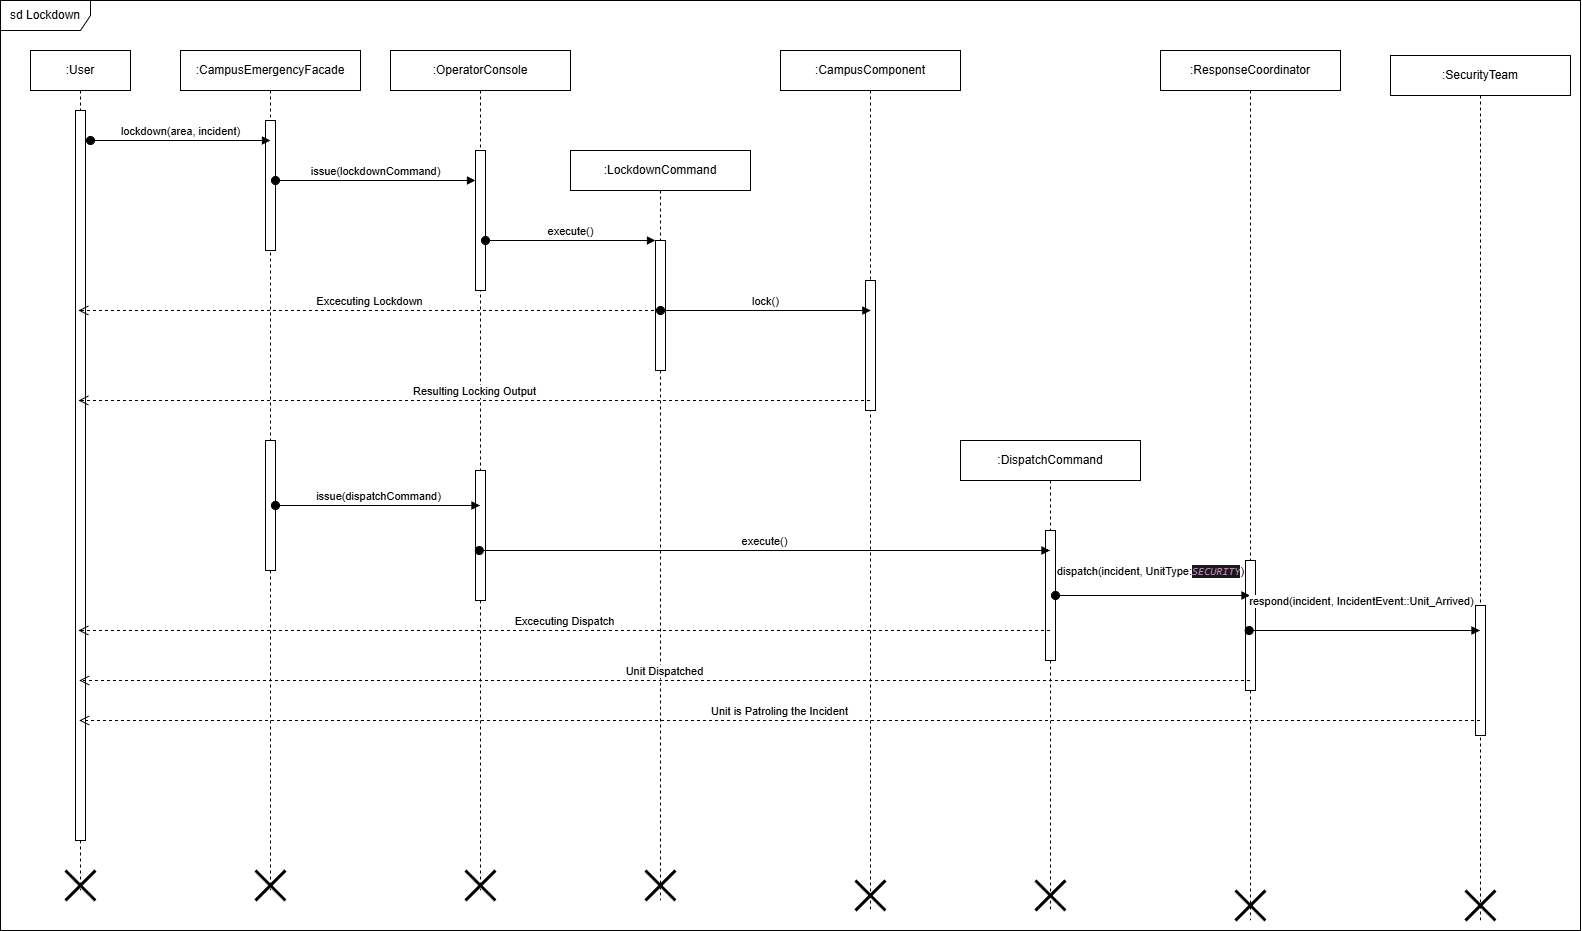

The diagram above was exported from draw.io. Its source (the exported page's mxGraphModel, read from the mxfile embedded in the PNG):
<mxGraphModel dx="2115" dy="1545" grid="1" gridSize="10" guides="1" tooltips="1" connect="1" arrows="1" fold="1" page="1" pageScale="1" pageWidth="850" pageHeight="1100" math="0" shadow="0">
  <root>
    <mxCell id="0" />
    <mxCell id="1" parent="0" />
    <mxCell id="hTAKmEKGdSPrPo3DLQlf-9" parent="1" style="shape=umlFrame;whiteSpace=wrap;html=1;pointerEvents=0;width=90;height=30;" value="sd Lockdown" vertex="1">
      <mxGeometry height="930" width="1580" x="-840" y="10" as="geometry" />
    </mxCell>
    <mxCell id="hTAKmEKGdSPrPo3DLQlf-10" parent="1" style="shape=umlLifeline;perimeter=lifelinePerimeter;whiteSpace=wrap;html=1;container=1;dropTarget=0;collapsible=0;recursiveResize=0;outlineConnect=0;portConstraint=eastwest;newEdgeStyle={&quot;curved&quot;:0,&quot;rounded&quot;:0};" value=":User" vertex="1">
      <mxGeometry height="840" width="100" x="-810" y="60" as="geometry" />
    </mxCell>
    <mxCell id="hTAKmEKGdSPrPo3DLQlf-12" parent="hTAKmEKGdSPrPo3DLQlf-10" style="html=1;points=[[0,0,0,0,5],[0,1,0,0,-5],[1,0,0,0,5],[1,1,0,0,-5]];perimeter=orthogonalPerimeter;outlineConnect=0;targetShapes=umlLifeline;portConstraint=eastwest;newEdgeStyle={&quot;curved&quot;:0,&quot;rounded&quot;:0};" value="" vertex="1">
      <mxGeometry height="730" width="10" x="45" y="60" as="geometry" />
    </mxCell>
    <mxCell id="hTAKmEKGdSPrPo3DLQlf-13" parent="1" style="shape=umlDestroy;whiteSpace=wrap;html=1;strokeWidth=3;targetShapes=umlLifeline;" value="" vertex="1">
      <mxGeometry height="30" width="30" x="-775" y="880" as="geometry" />
    </mxCell>
    <mxCell id="hTAKmEKGdSPrPo3DLQlf-16" parent="1" style="shape=umlLifeline;perimeter=lifelinePerimeter;whiteSpace=wrap;html=1;container=1;dropTarget=0;collapsible=0;recursiveResize=0;outlineConnect=0;portConstraint=eastwest;newEdgeStyle={&quot;curved&quot;:0,&quot;rounded&quot;:0};" value=":CampusEmergencyFacade" vertex="1">
      <mxGeometry height="840" width="180" x="-660" y="60" as="geometry" />
    </mxCell>
    <mxCell id="hTAKmEKGdSPrPo3DLQlf-19" parent="hTAKmEKGdSPrPo3DLQlf-16" style="html=1;points=[[0,0,0,0,5],[0,1,0,0,-5],[1,0,0,0,5],[1,1,0,0,-5]];perimeter=orthogonalPerimeter;outlineConnect=0;targetShapes=umlLifeline;portConstraint=eastwest;newEdgeStyle={&quot;curved&quot;:0,&quot;rounded&quot;:0};" value="" vertex="1">
      <mxGeometry height="130" width="10" x="85" y="70" as="geometry" />
    </mxCell>
    <mxCell id="hTAKmEKGdSPrPo3DLQlf-26" parent="hTAKmEKGdSPrPo3DLQlf-16" style="html=1;points=[[0,0,0,0,5],[0,1,0,0,-5],[1,0,0,0,5],[1,1,0,0,-5]];perimeter=orthogonalPerimeter;outlineConnect=0;targetShapes=umlLifeline;portConstraint=eastwest;newEdgeStyle={&quot;curved&quot;:0,&quot;rounded&quot;:0};" value="" vertex="1">
      <mxGeometry height="130" width="10" x="85" y="390" as="geometry" />
    </mxCell>
    <mxCell id="hTAKmEKGdSPrPo3DLQlf-27" parent="hTAKmEKGdSPrPo3DLQlf-16" style="shape=umlDestroy;whiteSpace=wrap;html=1;strokeWidth=3;targetShapes=umlLifeline;" value="" vertex="1">
      <mxGeometry height="30" width="30" x="75" y="820" as="geometry" />
    </mxCell>
    <mxCell id="hTAKmEKGdSPrPo3DLQlf-20" edge="1" parent="1" style="html=1;verticalAlign=bottom;startArrow=oval;endArrow=block;startSize=8;curved=0;rounded=0;" value="lockdown(area, incident)">
      <mxGeometry relative="1" x="-0.0006" as="geometry">
        <mxPoint as="offset" />
        <mxPoint x="-750" y="150" as="sourcePoint" />
        <mxPoint x="-570" y="150" as="targetPoint" />
      </mxGeometry>
    </mxCell>
    <mxCell id="hTAKmEKGdSPrPo3DLQlf-21" parent="1" style="shape=umlLifeline;perimeter=lifelinePerimeter;whiteSpace=wrap;html=1;container=1;dropTarget=0;collapsible=0;recursiveResize=0;outlineConnect=0;portConstraint=eastwest;newEdgeStyle={&quot;curved&quot;:0,&quot;rounded&quot;:0};" value=":OperatorConsole" vertex="1">
      <mxGeometry height="840" width="180" x="-450" y="60" as="geometry" />
    </mxCell>
    <mxCell id="hTAKmEKGdSPrPo3DLQlf-22" parent="hTAKmEKGdSPrPo3DLQlf-21" style="html=1;points=[[0,0,0,0,5],[0,1,0,0,-5],[1,0,0,0,5],[1,1,0,0,-5]];perimeter=orthogonalPerimeter;outlineConnect=0;targetShapes=umlLifeline;portConstraint=eastwest;newEdgeStyle={&quot;curved&quot;:0,&quot;rounded&quot;:0};" value="" vertex="1">
      <mxGeometry height="140" width="10" x="85" y="100" as="geometry" />
    </mxCell>
    <mxCell id="hTAKmEKGdSPrPo3DLQlf-28" parent="hTAKmEKGdSPrPo3DLQlf-21" style="shape=umlDestroy;whiteSpace=wrap;html=1;strokeWidth=3;targetShapes=umlLifeline;" value="" vertex="1">
      <mxGeometry height="30" width="30" x="75" y="820" as="geometry" />
    </mxCell>
    <mxCell id="hTAKmEKGdSPrPo3DLQlf-29" parent="hTAKmEKGdSPrPo3DLQlf-21" style="html=1;points=[[0,0,0,0,5],[0,1,0,0,-5],[1,0,0,0,5],[1,1,0,0,-5]];perimeter=orthogonalPerimeter;outlineConnect=0;targetShapes=umlLifeline;portConstraint=eastwest;newEdgeStyle={&quot;curved&quot;:0,&quot;rounded&quot;:0};" value="" vertex="1">
      <mxGeometry height="130" width="10" x="85" y="420" as="geometry" />
    </mxCell>
    <mxCell id="hTAKmEKGdSPrPo3DLQlf-23" edge="1" parent="1" style="html=1;verticalAlign=bottom;startArrow=oval;startFill=1;endArrow=block;startSize=8;curved=0;rounded=0;" value="issue(lockdownCommand)">
      <mxGeometry relative="1" width="60" as="geometry">
        <mxPoint x="-565" y="190" as="sourcePoint" />
        <mxPoint x="-364.9999999999999" y="190" as="targetPoint" />
      </mxGeometry>
    </mxCell>
    <mxCell id="hTAKmEKGdSPrPo3DLQlf-24" parent="1" style="shape=umlLifeline;perimeter=lifelinePerimeter;whiteSpace=wrap;html=1;container=1;dropTarget=0;collapsible=0;recursiveResize=0;outlineConnect=0;portConstraint=eastwest;newEdgeStyle={&quot;curved&quot;:0,&quot;rounded&quot;:0};" value=":LockdownCommand" vertex="1">
      <mxGeometry height="750" width="180" x="-270" y="160" as="geometry" />
    </mxCell>
    <mxCell id="hTAKmEKGdSPrPo3DLQlf-25" parent="hTAKmEKGdSPrPo3DLQlf-24" style="html=1;points=[[0,0,0,0,5],[0,1,0,0,-5],[1,0,0,0,5],[1,1,0,0,-5]];perimeter=orthogonalPerimeter;outlineConnect=0;targetShapes=umlLifeline;portConstraint=eastwest;newEdgeStyle={&quot;curved&quot;:0,&quot;rounded&quot;:0};" value="" vertex="1">
      <mxGeometry height="130" width="10" x="85" y="90" as="geometry" />
    </mxCell>
    <mxCell id="hTAKmEKGdSPrPo3DLQlf-46" parent="hTAKmEKGdSPrPo3DLQlf-24" style="shape=umlDestroy;whiteSpace=wrap;html=1;strokeWidth=3;targetShapes=umlLifeline;" value="" vertex="1">
      <mxGeometry height="30" width="30" x="75" y="720" as="geometry" />
    </mxCell>
    <mxCell id="hTAKmEKGdSPrPo3DLQlf-30" edge="1" parent="1" source="hTAKmEKGdSPrPo3DLQlf-26" style="html=1;verticalAlign=bottom;startArrow=oval;startFill=1;endArrow=block;startSize=8;curved=0;rounded=0;" target="hTAKmEKGdSPrPo3DLQlf-21" value="issue(dispatchCommand)">
      <mxGeometry relative="1" width="60" as="geometry">
        <mxPoint x="-570" y="500" as="sourcePoint" />
        <mxPoint x="-369.9999999999999" y="500" as="targetPoint" />
      </mxGeometry>
    </mxCell>
    <mxCell id="hTAKmEKGdSPrPo3DLQlf-34" edge="1" parent="1" source="hTAKmEKGdSPrPo3DLQlf-22" style="html=1;verticalAlign=bottom;startArrow=oval;startFill=1;endArrow=block;startSize=8;curved=0;rounded=0;" target="hTAKmEKGdSPrPo3DLQlf-25" value="execute()">
      <mxGeometry relative="1" width="60" as="geometry">
        <mxPoint x="-320" y="390" as="sourcePoint" />
        <mxPoint x="-260" y="390" as="targetPoint" />
      </mxGeometry>
    </mxCell>
    <mxCell id="hTAKmEKGdSPrPo3DLQlf-35" parent="1" style="shape=umlLifeline;perimeter=lifelinePerimeter;whiteSpace=wrap;html=1;container=1;dropTarget=0;collapsible=0;recursiveResize=0;outlineConnect=0;portConstraint=eastwest;newEdgeStyle={&quot;curved&quot;:0,&quot;rounded&quot;:0};" value=":CampusComponent" vertex="1">
      <mxGeometry height="860" width="180" x="-60" y="60" as="geometry" />
    </mxCell>
    <mxCell id="hTAKmEKGdSPrPo3DLQlf-36" parent="hTAKmEKGdSPrPo3DLQlf-35" style="html=1;points=[[0,0,0,0,5],[0,1,0,0,-5],[1,0,0,0,5],[1,1,0,0,-5]];perimeter=orthogonalPerimeter;outlineConnect=0;targetShapes=umlLifeline;portConstraint=eastwest;newEdgeStyle={&quot;curved&quot;:0,&quot;rounded&quot;:0};" value="" vertex="1">
      <mxGeometry height="130" width="10" x="85" y="230" as="geometry" />
    </mxCell>
    <mxCell id="hTAKmEKGdSPrPo3DLQlf-43" parent="hTAKmEKGdSPrPo3DLQlf-35" style="shape=umlDestroy;whiteSpace=wrap;html=1;strokeWidth=3;targetShapes=umlLifeline;" value="" vertex="1">
      <mxGeometry height="30" width="30" x="75" y="830" as="geometry" />
    </mxCell>
    <mxCell id="hTAKmEKGdSPrPo3DLQlf-39" edge="1" parent="1" style="html=1;verticalAlign=bottom;startArrow=oval;startFill=1;endArrow=block;startSize=8;curved=0;rounded=0;" value="lock()">
      <mxGeometry relative="1" width="60" as="geometry">
        <mxPoint x="-179.99857142857132" y="320" as="sourcePoint" />
        <mxPoint x="30.43" y="320" as="targetPoint" />
      </mxGeometry>
    </mxCell>
    <mxCell id="hTAKmEKGdSPrPo3DLQlf-41" edge="1" parent="1" source="hTAKmEKGdSPrPo3DLQlf-24" style="html=1;verticalAlign=bottom;endArrow=open;dashed=1;endSize=8;curved=0;rounded=0;" target="hTAKmEKGdSPrPo3DLQlf-10" value="Excecuting Lockdown">
      <mxGeometry relative="1" as="geometry">
        <Array as="points">
          <mxPoint x="-250" y="320" />
        </Array>
        <mxPoint x="20" y="410" as="sourcePoint" />
        <mxPoint x="-60" y="410" as="targetPoint" />
      </mxGeometry>
    </mxCell>
    <mxCell id="hTAKmEKGdSPrPo3DLQlf-42" edge="1" parent="1" source="hTAKmEKGdSPrPo3DLQlf-35" style="html=1;verticalAlign=bottom;endArrow=open;dashed=1;endSize=8;curved=0;rounded=0;" target="hTAKmEKGdSPrPo3DLQlf-10" value="Resulting Locking Output">
      <mxGeometry relative="1" as="geometry">
        <Array as="points">
          <mxPoint x="-139.5" y="410" />
        </Array>
        <mxPoint x="-69.5" y="410" as="sourcePoint" />
        <mxPoint x="-650.5" y="410" as="targetPoint" />
      </mxGeometry>
    </mxCell>
    <mxCell id="hTAKmEKGdSPrPo3DLQlf-44" parent="1" style="shape=umlLifeline;perimeter=lifelinePerimeter;whiteSpace=wrap;html=1;container=1;dropTarget=0;collapsible=0;recursiveResize=0;outlineConnect=0;portConstraint=eastwest;newEdgeStyle={&quot;curved&quot;:0,&quot;rounded&quot;:0};" value=":DispatchCommand" vertex="1">
      <mxGeometry height="470" width="180" x="120" y="450" as="geometry" />
    </mxCell>
    <mxCell id="hTAKmEKGdSPrPo3DLQlf-45" parent="hTAKmEKGdSPrPo3DLQlf-44" style="html=1;points=[[0,0,0,0,5],[0,1,0,0,-5],[1,0,0,0,5],[1,1,0,0,-5]];perimeter=orthogonalPerimeter;outlineConnect=0;targetShapes=umlLifeline;portConstraint=eastwest;newEdgeStyle={&quot;curved&quot;:0,&quot;rounded&quot;:0};" value="" vertex="1">
      <mxGeometry height="130" width="10" x="85" y="90" as="geometry" />
    </mxCell>
    <mxCell id="hTAKmEKGdSPrPo3DLQlf-58" parent="hTAKmEKGdSPrPo3DLQlf-44" style="shape=umlDestroy;whiteSpace=wrap;html=1;strokeWidth=3;targetShapes=umlLifeline;" value="" vertex="1">
      <mxGeometry height="30" width="30" x="75" y="440" as="geometry" />
    </mxCell>
    <mxCell id="hTAKmEKGdSPrPo3DLQlf-47" edge="1" parent="1" style="html=1;verticalAlign=bottom;startArrow=oval;startFill=1;endArrow=block;startSize=8;curved=0;rounded=0;" value="execute()">
      <mxGeometry relative="1" width="60" as="geometry">
        <mxPoint x="-361.16666666666674" y="560" as="sourcePoint" />
        <mxPoint x="209.5" y="560" as="targetPoint" />
      </mxGeometry>
    </mxCell>
    <mxCell id="hTAKmEKGdSPrPo3DLQlf-48" edge="1" parent="1" source="hTAKmEKGdSPrPo3DLQlf-44" style="html=1;verticalAlign=bottom;endArrow=open;dashed=1;endSize=8;curved=0;rounded=0;" target="hTAKmEKGdSPrPo3DLQlf-10" value="Excecuting Dispatch">
      <mxGeometry relative="1" as="geometry">
        <Array as="points">
          <mxPoint x="61" y="640" />
        </Array>
        <mxPoint x="131" y="640" as="sourcePoint" />
        <mxPoint x="-450" y="640" as="targetPoint" />
      </mxGeometry>
    </mxCell>
    <mxCell id="hTAKmEKGdSPrPo3DLQlf-50" parent="1" style="shape=umlLifeline;perimeter=lifelinePerimeter;whiteSpace=wrap;html=1;container=1;dropTarget=0;collapsible=0;recursiveResize=0;outlineConnect=0;portConstraint=eastwest;newEdgeStyle={&quot;curved&quot;:0,&quot;rounded&quot;:0};" value=":ResponseCoordinator" vertex="1">
      <mxGeometry height="870" width="180" x="320" y="60" as="geometry" />
    </mxCell>
    <mxCell id="hTAKmEKGdSPrPo3DLQlf-51" parent="hTAKmEKGdSPrPo3DLQlf-50" style="html=1;points=[[0,0,0,0,5],[0,1,0,0,-5],[1,0,0,0,5],[1,1,0,0,-5]];perimeter=orthogonalPerimeter;outlineConnect=0;targetShapes=umlLifeline;portConstraint=eastwest;newEdgeStyle={&quot;curved&quot;:0,&quot;rounded&quot;:0};" value="" vertex="1">
      <mxGeometry height="130" width="10" x="85" y="510" as="geometry" />
    </mxCell>
    <mxCell id="hTAKmEKGdSPrPo3DLQlf-54" parent="hTAKmEKGdSPrPo3DLQlf-50" style="shape=umlDestroy;whiteSpace=wrap;html=1;strokeWidth=3;targetShapes=umlLifeline;" value="" vertex="1">
      <mxGeometry height="30" width="30" x="75" y="840" as="geometry" />
    </mxCell>
    <mxCell id="hTAKmEKGdSPrPo3DLQlf-55" edge="1" parent="1" source="hTAKmEKGdSPrPo3DLQlf-45" style="html=1;verticalAlign=bottom;startArrow=oval;startFill=1;endArrow=block;startSize=8;curved=0;rounded=0;" target="hTAKmEKGdSPrPo3DLQlf-50" value="dispatch(incident, UnitType:&lt;span style=&quot;color: rgb(199, 125, 187); font-style: italic; font-family: &amp;quot;JetBrains Mono&amp;quot;, monospace; background-color: rgb(25, 26, 28);&quot;&gt;SECURITY&lt;/span&gt;&lt;span style=&quot;background-color: light-dark(#ffffff, var(--ge-dark-color, #121212)); color: light-dark(rgb(0, 0, 0), rgb(255, 255, 255));&quot;&gt;)&lt;/span&gt;">
      <mxGeometry relative="1" width="60" x="-0.0231" y="15" as="geometry">
        <mxPoint as="offset" />
        <mxPoint x="270" y="670" as="sourcePoint" />
        <mxPoint x="330" y="670" as="targetPoint" />
      </mxGeometry>
    </mxCell>
    <mxCell id="hTAKmEKGdSPrPo3DLQlf-56" parent="1" style="shape=umlLifeline;perimeter=lifelinePerimeter;whiteSpace=wrap;html=1;container=1;dropTarget=0;collapsible=0;recursiveResize=0;outlineConnect=0;portConstraint=eastwest;newEdgeStyle={&quot;curved&quot;:0,&quot;rounded&quot;:0};" value=":SecurityTeam" vertex="1">
      <mxGeometry height="865" width="180" x="550" y="65" as="geometry" />
    </mxCell>
    <mxCell id="hTAKmEKGdSPrPo3DLQlf-57" parent="hTAKmEKGdSPrPo3DLQlf-56" style="html=1;points=[[0,0,0,0,5],[0,1,0,0,-5],[1,0,0,0,5],[1,1,0,0,-5]];perimeter=orthogonalPerimeter;outlineConnect=0;targetShapes=umlLifeline;portConstraint=eastwest;newEdgeStyle={&quot;curved&quot;:0,&quot;rounded&quot;:0};" value="" vertex="1">
      <mxGeometry height="130" width="10" x="85" y="550" as="geometry" />
    </mxCell>
    <mxCell id="hTAKmEKGdSPrPo3DLQlf-64" parent="hTAKmEKGdSPrPo3DLQlf-56" style="shape=umlDestroy;whiteSpace=wrap;html=1;strokeWidth=3;targetShapes=umlLifeline;" value="" vertex="1">
      <mxGeometry height="30" width="30" x="75" y="835" as="geometry" />
    </mxCell>
    <mxCell id="hTAKmEKGdSPrPo3DLQlf-61" edge="1" parent="1" style="html=1;verticalAlign=bottom;startArrow=oval;startFill=1;endArrow=block;startSize=8;curved=0;rounded=0;" target="hTAKmEKGdSPrPo3DLQlf-56" value="respond(incident, IncidentEvent::Unit_Arrived)">
      <mxGeometry relative="1" width="60" x="-0.0354" y="20" as="geometry">
        <mxPoint as="offset" />
        <mxPoint x="408.681818181818" y="640" as="sourcePoint" />
        <mxPoint x="619.4999999999995" y="640" as="targetPoint" />
      </mxGeometry>
    </mxCell>
    <mxCell id="hTAKmEKGdSPrPo3DLQlf-62" edge="1" parent="1" style="html=1;verticalAlign=bottom;endArrow=open;dashed=1;endSize=8;curved=0;rounded=0;" value="Unit Dispatched">
      <mxGeometry relative="1" as="geometry">
        <mxPoint x="409.49999999999955" y="690" as="sourcePoint" />
        <mxPoint x="-761.318181818182" y="690" as="targetPoint" />
      </mxGeometry>
    </mxCell>
    <mxCell id="hTAKmEKGdSPrPo3DLQlf-63" edge="1" parent="1" style="html=1;verticalAlign=bottom;endArrow=open;dashed=1;endSize=8;curved=0;rounded=0;" value="Unit is Patroling the Incident">
      <mxGeometry relative="1" as="geometry">
        <mxPoint x="639.4999999999995" y="730" as="sourcePoint" />
        <mxPoint x="-761.318181818182" y="730" as="targetPoint" />
      </mxGeometry>
    </mxCell>
  </root>
</mxGraphModel>